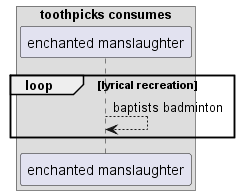

The diagram above was rendered by PlantUML. Its source (embedded in the PNG):
@startuml
box "toothpicks consumes"
participant "enchanted manslaughter" as 0
end box
loop lyrical recreation
0 --> 0: baptists badminton
end
@enduml